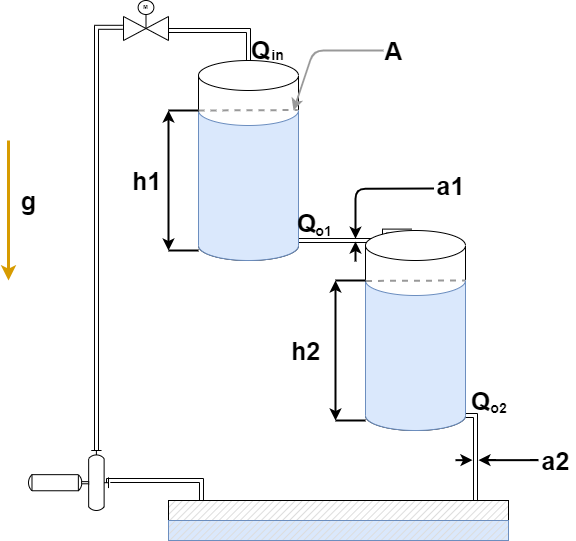

The diagram above was exported from draw.io. Its source (the exported page's mxGraphModel, read from the mxfile embedded in the PNG):
<mxGraphModel dx="1264" dy="584" grid="1" gridSize="10" guides="1" tooltips="1" connect="1" arrows="1" fold="1" page="1" pageScale="1" pageWidth="850" pageHeight="1100" math="0" shadow="0">
  <root>
    <mxCell id="0" />
    <mxCell id="1" parent="0" />
    <mxCell id="qY6soMNb-xosv5GHj400-20" style="edgeStyle=orthogonalEdgeStyle;rounded=0;orthogonalLoop=1;jettySize=auto;html=1;entryX=0.461;entryY=0.003;entryDx=0;entryDy=0;entryPerimeter=0;shape=link;" parent="1" source="qY6soMNb-xosv5GHj400-1" target="qY6soMNb-xosv5GHj400-8" edge="1">
      <mxGeometry relative="1" as="geometry">
        <Array as="points">
          <mxPoint x="539" y="460" />
        </Array>
      </mxGeometry>
    </mxCell>
    <mxCell id="qY6soMNb-xosv5GHj400-1" value="" style="shape=cylinder3;whiteSpace=wrap;html=1;boundedLbl=1;backgroundOutline=1;size=15;rotation=0;aspect=fixed;" parent="1" vertex="1">
      <mxGeometry x="353" y="280" width="100" height="200" as="geometry" />
    </mxCell>
    <mxCell id="qY6soMNb-xosv5GHj400-21" style="edgeStyle=orthogonalEdgeStyle;rounded=0;orthogonalLoop=1;jettySize=auto;html=1;exitX=1;exitY=1;exitDx=0;exitDy=-15;exitPerimeter=0;entryX=0.911;entryY=0.09;entryDx=0;entryDy=0;entryPerimeter=0;shape=link;" parent="1" source="qY6soMNb-xosv5GHj400-8" target="qY6soMNb-xosv5GHj400-9" edge="1">
      <mxGeometry relative="1" as="geometry">
        <Array as="points">
          <mxPoint x="630" y="635" />
          <mxPoint x="630" y="724" />
        </Array>
      </mxGeometry>
    </mxCell>
    <mxCell id="qY6soMNb-xosv5GHj400-8" value="" style="shape=cylinder3;whiteSpace=wrap;html=1;boundedLbl=1;backgroundOutline=1;size=15;rotation=0;" parent="1" vertex="1">
      <mxGeometry x="520" y="450" width="100" height="200" as="geometry" />
    </mxCell>
    <mxCell id="qY6soMNb-xosv5GHj400-9" value="" style="verticalLabelPosition=bottom;verticalAlign=top;html=1;shape=mxgraph.basic.patternFillRect;fillStyle=diag;step=5;fillStrokeWidth=0.2;fillStrokeColor=#dddddd;" parent="1" vertex="1">
      <mxGeometry x="323" y="720" width="340" height="40" as="geometry" />
    </mxCell>
    <mxCell id="qY6soMNb-xosv5GHj400-17" style="edgeStyle=orthogonalEdgeStyle;rounded=0;orthogonalLoop=1;jettySize=auto;html=1;exitX=0;exitY=0.54;exitDx=0;exitDy=0;exitPerimeter=0;entryX=0.097;entryY=0.01;entryDx=0;entryDy=0;entryPerimeter=0;shape=link;" parent="1" source="qY6soMNb-xosv5GHj400-15" target="qY6soMNb-xosv5GHj400-9" edge="1">
      <mxGeometry relative="1" as="geometry">
        <Array as="points">
          <mxPoint x="263" y="700" />
          <mxPoint x="356" y="700" />
        </Array>
      </mxGeometry>
    </mxCell>
    <mxCell id="qY6soMNb-xosv5GHj400-18" style="edgeStyle=orthogonalEdgeStyle;rounded=0;orthogonalLoop=1;jettySize=auto;html=1;exitX=0.15;exitY=0;exitDx=0;exitDy=0;exitPerimeter=0;entryX=-0.018;entryY=0.67;entryDx=0;entryDy=0;entryPerimeter=0;shape=link;" parent="1" source="qY6soMNb-xosv5GHj400-15" target="qY6soMNb-xosv5GHj400-16" edge="1">
      <mxGeometry relative="1" as="geometry">
        <mxPoint x="183" y="250" as="targetPoint" />
        <Array as="points">
          <mxPoint x="251" y="247" />
        </Array>
      </mxGeometry>
    </mxCell>
    <mxCell id="qY6soMNb-xosv5GHj400-15" value="" style="shape=mxgraph.pid.pumps.horizontal_pump;html=1;pointerEvents=1;align=center;verticalLabelPosition=bottom;verticalAlign=top;dashed=0;rotation=0;direction=east;flipV=0;flipH=1;" parent="1" vertex="1">
      <mxGeometry x="183" y="670" width="80" height="60" as="geometry" />
    </mxCell>
    <mxCell id="qY6soMNb-xosv5GHj400-19" style="edgeStyle=orthogonalEdgeStyle;rounded=0;orthogonalLoop=1;jettySize=auto;html=1;entryX=0.5;entryY=0;entryDx=0;entryDy=0;entryPerimeter=0;shape=link;" parent="1" source="qY6soMNb-xosv5GHj400-16" target="qY6soMNb-xosv5GHj400-1" edge="1">
      <mxGeometry relative="1" as="geometry">
        <Array as="points">
          <mxPoint x="403" y="250" />
        </Array>
      </mxGeometry>
    </mxCell>
    <mxCell id="qY6soMNb-xosv5GHj400-16" value="" style="verticalLabelPosition=bottom;align=center;html=1;verticalAlign=top;pointerEvents=1;dashed=0;shape=mxgraph.pid2valves.valve;valveType=gate;actuator=motor" parent="1" vertex="1">
      <mxGeometry x="278" y="220" width="45" height="40" as="geometry" />
    </mxCell>
    <mxCell id="qY6soMNb-xosv5GHj400-22" value="" style="shape=cylinder3;whiteSpace=wrap;html=1;boundedLbl=1;backgroundOutline=1;size=15;lid=0;fillColor=#dae8fc;strokeColor=#6c8ebf;" parent="1" vertex="1">
      <mxGeometry x="353" y="330" width="100" height="150" as="geometry" />
    </mxCell>
    <mxCell id="qY6soMNb-xosv5GHj400-24" value="" style="verticalLabelPosition=bottom;verticalAlign=top;html=1;shape=mxgraph.basic.patternFillRect;fillStyle=diag;step=5;fillStrokeWidth=0.2;fillStrokeColor=#dddddd;fillColor=#dae8fc;strokeColor=#6c8ebf;" parent="1" vertex="1">
      <mxGeometry x="323" y="740" width="340" height="20" as="geometry" />
    </mxCell>
    <mxCell id="qY6soMNb-xosv5GHj400-25" value="" style="shape=cylinder3;whiteSpace=wrap;html=1;boundedLbl=1;backgroundOutline=1;size=15;lid=0;fillColor=#dae8fc;strokeColor=#6c8ebf;" parent="1" vertex="1">
      <mxGeometry x="520" y="500" width="100" height="150" as="geometry" />
    </mxCell>
    <mxCell id="qY6soMNb-xosv5GHj400-26" value="" style="endArrow=classic;html=1;strokeWidth=3;fillColor=#ffe6cc;strokeColor=#d79b00;" parent="1" edge="1">
      <mxGeometry width="50" height="50" relative="1" as="geometry">
        <mxPoint x="163" y="360" as="sourcePoint" />
        <mxPoint x="163" y="500" as="targetPoint" />
      </mxGeometry>
    </mxCell>
    <mxCell id="qY6soMNb-xosv5GHj400-27" value="&lt;b&gt;g&lt;/b&gt;" style="text;html=1;align=center;verticalAlign=middle;resizable=0;points=[];autosize=1;fontSize=25;" parent="1" vertex="1">
      <mxGeometry x="168" y="400" width="30" height="40" as="geometry" />
    </mxCell>
    <mxCell id="qY6soMNb-xosv5GHj400-36" value="" style="endArrow=none;dashed=1;html=1;strokeWidth=2;fontSize=25;fontStyle=1;entryX=0.992;entryY=-0.003;entryDx=0;entryDy=0;entryPerimeter=0;strokeColor=#999999;" parent="1" target="qY6soMNb-xosv5GHj400-22" edge="1">
      <mxGeometry width="50" height="50" relative="1" as="geometry">
        <mxPoint x="353" y="330" as="sourcePoint" />
        <mxPoint x="423" y="260" as="targetPoint" />
      </mxGeometry>
    </mxCell>
    <mxCell id="qY6soMNb-xosv5GHj400-37" value="" style="endArrow=none;dashed=1;html=1;strokeWidth=2;fontSize=25;fontStyle=1;entryX=0.992;entryY=-0.003;entryDx=0;entryDy=0;entryPerimeter=0;strokeColor=#999999;" parent="1" edge="1">
      <mxGeometry width="50" height="50" relative="1" as="geometry">
        <mxPoint x="520.4" y="500.45" as="sourcePoint" />
        <mxPoint x="619.6" y="499.99999999999994" as="targetPoint" />
      </mxGeometry>
    </mxCell>
    <mxCell id="qY6soMNb-xosv5GHj400-38" value="" style="endArrow=none;html=1;strokeWidth=2;fontSize=25;" parent="1" edge="1">
      <mxGeometry width="50" height="50" relative="1" as="geometry">
        <mxPoint x="323" y="330" as="sourcePoint" />
        <mxPoint x="353" y="330" as="targetPoint" />
      </mxGeometry>
    </mxCell>
    <mxCell id="qY6soMNb-xosv5GHj400-39" value="" style="endArrow=none;html=1;strokeWidth=2;fontSize=25;" parent="1" edge="1">
      <mxGeometry width="50" height="50" relative="1" as="geometry">
        <mxPoint x="323" y="470" as="sourcePoint" />
        <mxPoint x="353" y="470" as="targetPoint" />
      </mxGeometry>
    </mxCell>
    <mxCell id="qY6soMNb-xosv5GHj400-42" value="" style="endArrow=classic;startArrow=classic;html=1;strokeWidth=2;fontSize=25;" parent="1" edge="1">
      <mxGeometry width="50" height="50" relative="1" as="geometry">
        <mxPoint x="323" y="470" as="sourcePoint" />
        <mxPoint x="323" y="330" as="targetPoint" />
      </mxGeometry>
    </mxCell>
    <mxCell id="qY6soMNb-xosv5GHj400-43" value="" style="endArrow=none;html=1;strokeWidth=2;fontSize=25;" parent="1" edge="1">
      <mxGeometry width="50" height="50" relative="1" as="geometry">
        <mxPoint x="490" y="500" as="sourcePoint" />
        <mxPoint x="520" y="500" as="targetPoint" />
      </mxGeometry>
    </mxCell>
    <mxCell id="qY6soMNb-xosv5GHj400-44" value="" style="endArrow=none;html=1;strokeWidth=2;fontSize=25;" parent="1" edge="1">
      <mxGeometry width="50" height="50" relative="1" as="geometry">
        <mxPoint x="490" y="640" as="sourcePoint" />
        <mxPoint x="520" y="640" as="targetPoint" />
      </mxGeometry>
    </mxCell>
    <mxCell id="qY6soMNb-xosv5GHj400-45" value="" style="endArrow=classic;startArrow=classic;html=1;strokeWidth=2;fontSize=25;" parent="1" edge="1">
      <mxGeometry width="50" height="50" relative="1" as="geometry">
        <mxPoint x="490" y="640" as="sourcePoint" />
        <mxPoint x="490" y="500" as="targetPoint" />
      </mxGeometry>
    </mxCell>
    <mxCell id="qY6soMNb-xosv5GHj400-46" value="&lt;b&gt;h1&lt;/b&gt;" style="text;html=1;align=center;verticalAlign=middle;resizable=0;points=[];autosize=1;fontSize=25;" parent="1" vertex="1">
      <mxGeometry x="280.5" y="380" width="40" height="40" as="geometry" />
    </mxCell>
    <mxCell id="qY6soMNb-xosv5GHj400-47" value="&lt;b&gt;h2&lt;/b&gt;" style="text;html=1;align=center;verticalAlign=middle;resizable=0;points=[];autosize=1;fontSize=25;" parent="1" vertex="1">
      <mxGeometry x="440" y="550" width="40" height="40" as="geometry" />
    </mxCell>
    <mxCell id="qY6soMNb-xosv5GHj400-48" value="" style="endArrow=classic;html=1;strokeWidth=2;fontSize=25;fontColor=#CCCCCC;strokeColor=#999999;" parent="1" edge="1">
      <mxGeometry width="50" height="50" relative="1" as="geometry">
        <mxPoint x="538" y="270" as="sourcePoint" />
        <mxPoint x="448" y="330" as="targetPoint" />
        <Array as="points">
          <mxPoint x="468" y="270" />
        </Array>
      </mxGeometry>
    </mxCell>
    <mxCell id="qY6soMNb-xosv5GHj400-49" value="&lt;b&gt;A&lt;/b&gt;" style="text;html=1;align=center;verticalAlign=middle;resizable=0;points=[];autosize=1;fontSize=25;" parent="1" vertex="1">
      <mxGeometry x="533" y="250" width="30" height="40" as="geometry" />
    </mxCell>
    <mxCell id="qY6soMNb-xosv5GHj400-50" value="" style="endArrow=classic;html=1;strokeWidth=2;fontSize=25;fontColor=#CCCCCC;" parent="1" edge="1">
      <mxGeometry width="50" height="50" relative="1" as="geometry">
        <mxPoint x="510" y="481" as="sourcePoint" />
        <mxPoint x="510" y="461" as="targetPoint" />
      </mxGeometry>
    </mxCell>
    <mxCell id="qY6soMNb-xosv5GHj400-52" value="" style="endArrow=classic;html=1;strokeColor=#000000;strokeWidth=2;fontSize=25;fontColor=#CCCCCC;exitX=-0.039;exitY=0.619;exitDx=0;exitDy=0;exitPerimeter=0;" parent="1" edge="1">
      <mxGeometry width="50" height="50" relative="1" as="geometry">
        <mxPoint x="588.44" y="408" as="sourcePoint" />
        <mxPoint x="510" y="458.24" as="targetPoint" />
        <Array as="points">
          <mxPoint x="510" y="408.24" />
        </Array>
      </mxGeometry>
    </mxCell>
    <mxCell id="qY6soMNb-xosv5GHj400-53" value="&lt;b&gt;a1&lt;/b&gt;" style="text;html=1;align=center;verticalAlign=middle;resizable=0;points=[];autosize=1;fontSize=25;" parent="1" vertex="1">
      <mxGeometry x="585" y="385" width="40" height="40" as="geometry" />
    </mxCell>
    <mxCell id="qY6soMNb-xosv5GHj400-58" value="" style="endArrow=classic;html=1;strokeWidth=2;fontSize=25;fontColor=#CCCCCC;" parent="1" edge="1">
      <mxGeometry width="50" height="50" relative="1" as="geometry">
        <mxPoint x="610" y="679.66" as="sourcePoint" />
        <mxPoint x="627" y="679.66" as="targetPoint" />
      </mxGeometry>
    </mxCell>
    <mxCell id="qY6soMNb-xosv5GHj400-60" value="" style="endArrow=classic;html=1;strokeColor=#000000;strokeWidth=2;fontSize=25;fontColor=#CCCCCC;" parent="1" edge="1">
      <mxGeometry width="50" height="50" relative="1" as="geometry">
        <mxPoint x="693" y="679.66" as="sourcePoint" />
        <mxPoint x="633" y="679.66" as="targetPoint" />
        <Array as="points">
          <mxPoint x="693" y="679.66" />
        </Array>
      </mxGeometry>
    </mxCell>
    <mxCell id="qY6soMNb-xosv5GHj400-61" value="&lt;b&gt;a2&lt;/b&gt;" style="text;html=1;align=center;verticalAlign=middle;resizable=0;points=[];autosize=1;fontSize=25;" parent="1" vertex="1">
      <mxGeometry x="690" y="660" width="40" height="40" as="geometry" />
    </mxCell>
    <mxCell id="qY6soMNb-xosv5GHj400-64" value="&lt;b&gt;Q&lt;/b&gt;" style="text;html=1;align=center;verticalAlign=middle;resizable=0;points=[];autosize=1;fontSize=25;" parent="1" vertex="1">
      <mxGeometry x="400" y="249" width="30" height="40" as="geometry" />
    </mxCell>
    <mxCell id="qY6soMNb-xosv5GHj400-65" value="&lt;b&gt;&lt;font style=&quot;font-size: 14px&quot;&gt;in&lt;/font&gt;&lt;/b&gt;" style="text;html=1;align=center;verticalAlign=middle;resizable=0;points=[];autosize=1;fontSize=25;" parent="1" vertex="1">
      <mxGeometry x="417" y="250" width="30" height="40" as="geometry" />
    </mxCell>
    <mxCell id="qY6soMNb-xosv5GHj400-67" value="&lt;b&gt;Q&lt;/b&gt;" style="text;html=1;align=center;verticalAlign=middle;resizable=0;points=[];autosize=1;fontSize=25;" parent="1" vertex="1">
      <mxGeometry x="446" y="422" width="30" height="40" as="geometry" />
    </mxCell>
    <mxCell id="qY6soMNb-xosv5GHj400-68" value="&lt;b&gt;&lt;font style=&quot;font-size: 14px&quot;&gt;o1&lt;/font&gt;&lt;/b&gt;" style="text;html=1;align=center;verticalAlign=middle;resizable=0;points=[];autosize=1;fontSize=25;" parent="1" vertex="1">
      <mxGeometry x="463" y="426" width="30" height="40" as="geometry" />
    </mxCell>
    <mxCell id="qY6soMNb-xosv5GHj400-70" value="&lt;b&gt;Q&lt;/b&gt;" style="text;html=1;align=center;verticalAlign=middle;resizable=0;points=[];autosize=1;fontSize=25;" parent="1" vertex="1">
      <mxGeometry x="620" y="600" width="30" height="40" as="geometry" />
    </mxCell>
    <mxCell id="qY6soMNb-xosv5GHj400-71" value="&lt;b&gt;&lt;font style=&quot;font-size: 14px&quot;&gt;o2&lt;/font&gt;&lt;/b&gt;" style="text;html=1;align=center;verticalAlign=middle;resizable=0;points=[];autosize=1;fontSize=25;" parent="1" vertex="1">
      <mxGeometry x="638" y="603" width="30" height="40" as="geometry" />
    </mxCell>
  </root>
</mxGraphModel>